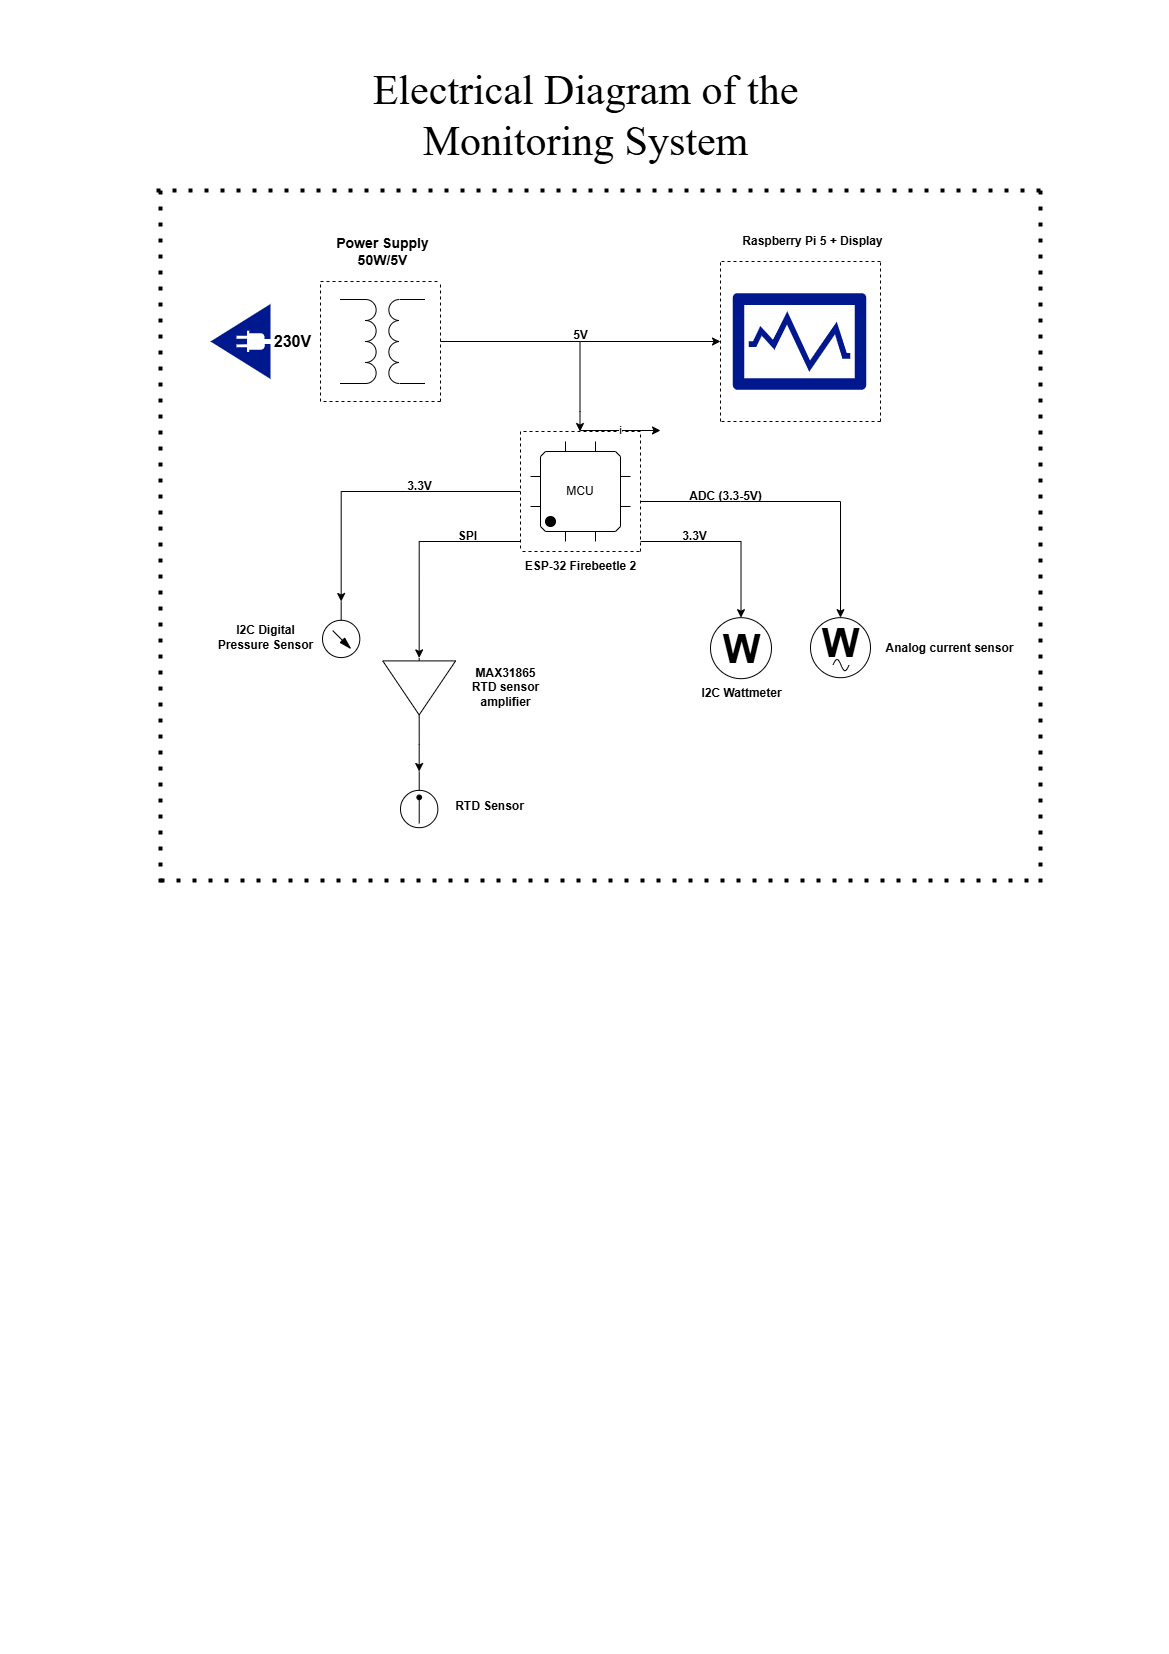

The diagram above was exported from draw.io. Its source (the exported page's mxGraphModel, read from the mxfile embedded in the PNG):
<mxGraphModel dx="1428" dy="743" grid="1" gridSize="10" guides="1" tooltips="1" connect="1" arrows="1" fold="1" page="1" pageScale="1" pageWidth="1169" pageHeight="1654" math="0" shadow="0">
  <root>
    <mxCell id="0" />
    <mxCell id="1" parent="0" />
    <mxCell id="s2brMMUn1b2fyW6zsWc8-1" style="edgeStyle=orthogonalEdgeStyle;rounded=0;orthogonalLoop=1;jettySize=auto;html=1;" edge="1" parent="1">
      <mxGeometry relative="1" as="geometry">
        <mxPoint x="720" y="341" as="targetPoint" />
        <mxPoint x="440" y="341" as="sourcePoint" />
        <Array as="points">
          <mxPoint x="580" y="341" />
          <mxPoint x="580" y="341" />
        </Array>
      </mxGeometry>
    </mxCell>
    <mxCell id="s2brMMUn1b2fyW6zsWc8-2" value="" style="pointerEvents=1;verticalLabelPosition=bottom;shadow=0;dashed=0;align=center;html=1;verticalAlign=top;shape=mxgraph.electrical.inductors.transformer;direction=north;rotation=-90;" vertex="1" parent="1">
      <mxGeometry x="340" y="298.5" width="84" height="85" as="geometry" />
    </mxCell>
    <mxCell id="s2brMMUn1b2fyW6zsWc8-3" value="&lt;b&gt;&lt;font style=&quot;font-size: 16px;&quot;&gt;230V&lt;/font&gt;&lt;/b&gt;" style="text;html=1;align=center;verticalAlign=middle;resizable=0;points=[];autosize=1;strokeColor=none;fillColor=none;" vertex="1" parent="1">
      <mxGeometry x="262" y="326" width="60" height="30" as="geometry" />
    </mxCell>
    <mxCell id="s2brMMUn1b2fyW6zsWc8-4" value="" style="endArrow=none;dashed=1;html=1;rounded=0;" edge="1" parent="1">
      <mxGeometry width="50" height="50" relative="1" as="geometry">
        <mxPoint x="440" y="401" as="sourcePoint" />
        <mxPoint x="440" y="281" as="targetPoint" />
      </mxGeometry>
    </mxCell>
    <mxCell id="s2brMMUn1b2fyW6zsWc8-5" value="" style="endArrow=none;dashed=1;html=1;rounded=0;" edge="1" parent="1">
      <mxGeometry width="50" height="50" relative="1" as="geometry">
        <mxPoint x="440" y="401" as="sourcePoint" />
        <mxPoint x="320" y="401" as="targetPoint" />
      </mxGeometry>
    </mxCell>
    <mxCell id="s2brMMUn1b2fyW6zsWc8-6" value="" style="endArrow=none;dashed=1;html=1;rounded=0;" edge="1" parent="1">
      <mxGeometry width="50" height="50" relative="1" as="geometry">
        <mxPoint x="320" y="401" as="sourcePoint" />
        <mxPoint x="320" y="281" as="targetPoint" />
      </mxGeometry>
    </mxCell>
    <mxCell id="s2brMMUn1b2fyW6zsWc8-7" value="" style="endArrow=none;dashed=1;html=1;rounded=0;" edge="1" parent="1">
      <mxGeometry width="50" height="50" relative="1" as="geometry">
        <mxPoint x="320" y="281" as="sourcePoint" />
        <mxPoint x="440" y="281" as="targetPoint" />
      </mxGeometry>
    </mxCell>
    <mxCell id="s2brMMUn1b2fyW6zsWc8-8" value="&lt;b&gt;&lt;font style=&quot;font-size: 14px;&quot;&gt;Power Supply&lt;br&gt;50W/5V&lt;/font&gt;&lt;/b&gt;" style="text;html=1;align=center;verticalAlign=middle;resizable=0;points=[];autosize=1;strokeColor=none;fillColor=none;" vertex="1" parent="1">
      <mxGeometry x="322" y="226" width="120" height="50" as="geometry" />
    </mxCell>
    <mxCell id="s2brMMUn1b2fyW6zsWc8-9" value="" style="endArrow=none;dashed=1;html=1;rounded=0;" edge="1" parent="1">
      <mxGeometry width="50" height="50" relative="1" as="geometry">
        <mxPoint x="720" y="421" as="sourcePoint" />
        <mxPoint x="720" y="261" as="targetPoint" />
      </mxGeometry>
    </mxCell>
    <mxCell id="s2brMMUn1b2fyW6zsWc8-10" value="" style="endArrow=none;dashed=1;html=1;rounded=0;" edge="1" parent="1">
      <mxGeometry width="50" height="50" relative="1" as="geometry">
        <mxPoint x="880" y="421" as="sourcePoint" />
        <mxPoint x="880" y="261" as="targetPoint" />
      </mxGeometry>
    </mxCell>
    <mxCell id="s2brMMUn1b2fyW6zsWc8-11" value="" style="endArrow=none;dashed=1;html=1;rounded=0;" edge="1" parent="1">
      <mxGeometry width="50" height="50" relative="1" as="geometry">
        <mxPoint x="880" y="261" as="sourcePoint" />
        <mxPoint x="720" y="261" as="targetPoint" />
      </mxGeometry>
    </mxCell>
    <mxCell id="s2brMMUn1b2fyW6zsWc8-12" value="" style="endArrow=none;dashed=1;html=1;rounded=0;" edge="1" parent="1">
      <mxGeometry width="50" height="50" relative="1" as="geometry">
        <mxPoint x="880" y="421" as="sourcePoint" />
        <mxPoint x="720" y="421" as="targetPoint" />
      </mxGeometry>
    </mxCell>
    <mxCell id="s2brMMUn1b2fyW6zsWc8-13" value="Raspberry Pi 5 + Display" style="text;html=1;align=center;verticalAlign=middle;resizable=0;points=[];autosize=1;strokeColor=none;fillColor=none;fontStyle=1" vertex="1" parent="1">
      <mxGeometry x="732" y="226" width="160" height="30" as="geometry" />
    </mxCell>
    <mxCell id="s2brMMUn1b2fyW6zsWc8-14" value="" style="sketch=0;aspect=fixed;pointerEvents=1;shadow=0;dashed=0;html=1;strokeColor=none;labelPosition=center;verticalLabelPosition=bottom;verticalAlign=top;align=center;fillColor=#00188D;shape=mxgraph.mscae.enterprise.performance_monitor" vertex="1" parent="1">
      <mxGeometry x="732" y="292.76" width="134" height="96.48" as="geometry" />
    </mxCell>
    <mxCell id="s2brMMUn1b2fyW6zsWc8-15" value="" style="sketch=0;aspect=fixed;pointerEvents=1;shadow=0;dashed=0;html=1;strokeColor=none;labelPosition=center;verticalLabelPosition=bottom;verticalAlign=top;align=center;fillColor=#00188D;shape=mxgraph.mscae.enterprise.plug_and_play;rotation=-180;" vertex="1" parent="1">
      <mxGeometry x="210" y="303.5" width="60" height="75" as="geometry" />
    </mxCell>
    <mxCell id="s2brMMUn1b2fyW6zsWc8-16" value="MCU" style="shadow=0;dashed=0;align=center;html=1;strokeWidth=1;shape=mxgraph.electrical.logic_gates.qfp_ic;whiteSpace=wrap;labelNames=,,,,,,,,i,j,k,l,m,n,o,p,q,r,s,t,u,v,w,x,y,z,a1,b1,c1,d1,e1,f1,g1,h1,i1,j1,k1,l1,m1,n1;noLabel=0;overflow=visible;movableLabel=0;backgroundOutline=0;metaEdit=0;dropTarget=0;snapToPoint=0;pinSpacing=30;pinLabelType=cust;startPin=sw;pinStyle=line;" vertex="1" parent="1">
      <mxGeometry x="530" y="441" width="100" height="100" as="geometry" />
    </mxCell>
    <mxCell id="s2brMMUn1b2fyW6zsWc8-17" value="" style="endArrow=none;dashed=1;html=1;rounded=0;" edge="1" parent="1">
      <mxGeometry width="50" height="50" relative="1" as="geometry">
        <mxPoint x="639" y="551" as="sourcePoint" />
        <mxPoint x="520" y="551" as="targetPoint" />
      </mxGeometry>
    </mxCell>
    <mxCell id="s2brMMUn1b2fyW6zsWc8-18" value="" style="endArrow=none;dashed=1;html=1;rounded=0;" edge="1" parent="1">
      <mxGeometry width="50" height="50" relative="1" as="geometry">
        <mxPoint x="520" y="431" as="sourcePoint" />
        <mxPoint x="520" y="551" as="targetPoint" />
      </mxGeometry>
    </mxCell>
    <mxCell id="s2brMMUn1b2fyW6zsWc8-19" value="" style="endArrow=none;dashed=1;html=1;rounded=0;" edge="1" parent="1">
      <mxGeometry width="50" height="50" relative="1" as="geometry">
        <mxPoint x="640" y="551" as="sourcePoint" />
        <mxPoint x="640" y="431" as="targetPoint" />
      </mxGeometry>
    </mxCell>
    <mxCell id="s2brMMUn1b2fyW6zsWc8-20" value="" style="endArrow=none;dashed=1;html=1;rounded=0;" edge="1" parent="1">
      <mxGeometry width="50" height="50" relative="1" as="geometry">
        <mxPoint x="640" y="431" as="sourcePoint" />
        <mxPoint x="520" y="431" as="targetPoint" />
      </mxGeometry>
    </mxCell>
    <mxCell id="s2brMMUn1b2fyW6zsWc8-21" style="edgeStyle=orthogonalEdgeStyle;rounded=0;orthogonalLoop=1;jettySize=auto;html=1;" edge="1" parent="1">
      <mxGeometry relative="1" as="geometry">
        <mxPoint x="579.5" y="431" as="targetPoint" />
        <mxPoint x="579.5" y="341" as="sourcePoint" />
        <Array as="points">
          <mxPoint x="579.5" y="411" />
        </Array>
      </mxGeometry>
    </mxCell>
    <mxCell id="s2brMMUn1b2fyW6zsWc8-22" value="ESP-32 Firebeetle 2" style="text;html=1;align=center;verticalAlign=middle;resizable=0;points=[];autosize=1;strokeColor=none;fillColor=none;fontStyle=1" vertex="1" parent="1">
      <mxGeometry x="515" y="551" width="130" height="30" as="geometry" />
    </mxCell>
    <mxCell id="s2brMMUn1b2fyW6zsWc8-23" value="" style="verticalLabelPosition=bottom;aspect=fixed;html=1;verticalAlign=top;fillColor=strokeColor;align=center;outlineConnect=0;shape=mxgraph.fluid_power.x11850;points=[[0.5,1,0]];rotation=-180;" vertex="1" parent="1">
      <mxGeometry x="400" y="771" width="37.34" height="56.18" as="geometry" />
    </mxCell>
    <mxCell id="s2brMMUn1b2fyW6zsWc8-24" value="" style="verticalLabelPosition=bottom;aspect=fixed;html=1;verticalAlign=top;fillColor=strokeColor;align=center;outlineConnect=0;shape=mxgraph.fluid_power.x11820;points=[[0.5,1,0]];rotation=-180;" vertex="1" parent="1">
      <mxGeometry x="322" y="601" width="37.34" height="56.1" as="geometry" />
    </mxCell>
    <mxCell id="s2brMMUn1b2fyW6zsWc8-25" style="edgeStyle=orthogonalEdgeStyle;rounded=0;orthogonalLoop=1;jettySize=auto;html=1;entryX=0.5;entryY=1;entryDx=0;entryDy=0;entryPerimeter=0;" edge="1" parent="1" target="s2brMMUn1b2fyW6zsWc8-24">
      <mxGeometry relative="1" as="geometry">
        <mxPoint x="520" y="491" as="sourcePoint" />
        <Array as="points">
          <mxPoint x="341" y="491" />
        </Array>
      </mxGeometry>
    </mxCell>
    <mxCell id="s2brMMUn1b2fyW6zsWc8-26" style="edgeStyle=orthogonalEdgeStyle;rounded=0;orthogonalLoop=1;jettySize=auto;html=1;entryX=0;entryY=0.5;entryDx=0;entryDy=0;entryPerimeter=0;" edge="1" parent="1" target="s2brMMUn1b2fyW6zsWc8-40">
      <mxGeometry relative="1" as="geometry">
        <mxPoint x="520" y="541" as="sourcePoint" />
        <mxPoint x="419" y="631" as="targetPoint" />
        <Array as="points">
          <mxPoint x="419" y="541" />
        </Array>
      </mxGeometry>
    </mxCell>
    <mxCell id="s2brMMUn1b2fyW6zsWc8-27" value="I2C Digital&lt;br&gt;Pressure Sensor" style="text;html=1;align=center;verticalAlign=middle;resizable=0;points=[];autosize=1;strokeColor=none;fillColor=none;fontStyle=1" vertex="1" parent="1">
      <mxGeometry x="210" y="617.1800000000001" width="110" height="40" as="geometry" />
    </mxCell>
    <mxCell id="s2brMMUn1b2fyW6zsWc8-28" value="3.3V" style="text;html=1;align=center;verticalAlign=middle;resizable=0;points=[];autosize=1;strokeColor=none;fillColor=none;fontStyle=1" vertex="1" parent="1">
      <mxGeometry x="393.67" y="471" width="50" height="30" as="geometry" />
    </mxCell>
    <mxCell id="s2brMMUn1b2fyW6zsWc8-29" value="RTD Sensor" style="text;html=1;align=center;verticalAlign=middle;resizable=0;points=[];autosize=1;strokeColor=none;fillColor=none;fontStyle=1" vertex="1" parent="1">
      <mxGeometry x="443.66999999999996" y="791" width="90" height="30" as="geometry" />
    </mxCell>
    <mxCell id="s2brMMUn1b2fyW6zsWc8-30" value="W" style="verticalLabelPosition=middle;shadow=0;dashed=0;align=center;html=1;verticalAlign=middle;strokeWidth=1;shape=ellipse;aspect=fixed;fontSize=40;fontStyle=1" vertex="1" parent="1">
      <mxGeometry x="710" y="617.1800000000001" width="61" height="61" as="geometry" />
    </mxCell>
    <mxCell id="s2brMMUn1b2fyW6zsWc8-31" style="edgeStyle=orthogonalEdgeStyle;rounded=0;orthogonalLoop=1;jettySize=auto;html=1;entryX=0.5;entryY=0;entryDx=0;entryDy=0;" edge="1" parent="1" target="s2brMMUn1b2fyW6zsWc8-30">
      <mxGeometry relative="1" as="geometry">
        <mxPoint x="640" y="541" as="sourcePoint" />
        <mxPoint x="741" y="571" as="targetPoint" />
        <Array as="points">
          <mxPoint x="741" y="541" />
          <mxPoint x="741" y="617" />
        </Array>
      </mxGeometry>
    </mxCell>
    <mxCell id="s2brMMUn1b2fyW6zsWc8-32" value="&lt;b&gt;I2C Wattmeter&lt;/b&gt;" style="text;html=1;align=center;verticalAlign=middle;resizable=0;points=[];autosize=1;strokeColor=none;fillColor=none;" vertex="1" parent="1">
      <mxGeometry x="690.5" y="678.1800000000001" width="100" height="30" as="geometry" />
    </mxCell>
    <mxCell id="s2brMMUn1b2fyW6zsWc8-33" value="" style="ellipse;whiteSpace=wrap;html=1;aspect=fixed;" vertex="1" parent="1">
      <mxGeometry x="810.0000000000001" y="617.1800000000001" width="60" height="60" as="geometry" />
    </mxCell>
    <mxCell id="s2brMMUn1b2fyW6zsWc8-34" value="" style="pointerEvents=1;verticalLabelPosition=bottom;shadow=0;dashed=0;align=center;html=1;verticalAlign=top;shape=mxgraph.electrical.waveforms.sine_wave;" vertex="1" parent="1">
      <mxGeometry x="832.5" y="657.1800000000001" width="16" height="14.77" as="geometry" />
    </mxCell>
    <mxCell id="s2brMMUn1b2fyW6zsWc8-35" value="W" style="text;html=1;align=center;verticalAlign=middle;resizable=0;points=[];autosize=1;strokeColor=none;fillColor=none;fontStyle=1;fontSize=40;" vertex="1" parent="1">
      <mxGeometry x="810" y="611.95" width="60" height="60" as="geometry" />
    </mxCell>
    <mxCell id="s2brMMUn1b2fyW6zsWc8-36" value="Analog current sensor" style="text;html=1;align=center;verticalAlign=middle;resizable=0;points=[];autosize=1;strokeColor=none;fillColor=none;fontStyle=1" vertex="1" parent="1">
      <mxGeometry x="879" y="632.6800000000001" width="140" height="30" as="geometry" />
    </mxCell>
    <mxCell id="s2brMMUn1b2fyW6zsWc8-37" style="edgeStyle=orthogonalEdgeStyle;rounded=0;orthogonalLoop=1;jettySize=auto;html=1;" edge="1" parent="1">
      <mxGeometry relative="1" as="geometry">
        <mxPoint x="640" y="501" as="sourcePoint" />
        <mxPoint x="840" y="617.1800000000001" as="targetPoint" />
        <Array as="points">
          <mxPoint x="740" y="501" />
          <mxPoint x="840" y="501" />
        </Array>
      </mxGeometry>
    </mxCell>
    <mxCell id="s2brMMUn1b2fyW6zsWc8-38" value="ADC (3.3-5V)" style="text;html=1;align=center;verticalAlign=middle;resizable=0;points=[];autosize=1;strokeColor=none;fillColor=none;fontStyle=1" vertex="1" parent="1">
      <mxGeometry x="675" y="481" width="100" height="30" as="geometry" />
    </mxCell>
    <mxCell id="s2brMMUn1b2fyW6zsWc8-39" value="SPI" style="text;html=1;align=center;verticalAlign=middle;resizable=0;points=[];autosize=1;strokeColor=none;fillColor=none;fontStyle=1" vertex="1" parent="1">
      <mxGeometry x="447" y="521" width="40" height="30" as="geometry" />
    </mxCell>
    <mxCell id="s2brMMUn1b2fyW6zsWc8-40" value="" style="verticalLabelPosition=bottom;shadow=0;dashed=0;align=center;html=1;verticalAlign=top;shape=mxgraph.electrical.abstract.amplifier;rotation=90;" vertex="1" parent="1">
      <mxGeometry x="388.66999999999996" y="651" width="60" height="72.82" as="geometry" />
    </mxCell>
    <mxCell id="s2brMMUn1b2fyW6zsWc8-41" value="MAX31865&lt;br&gt;RTD sensor&lt;br&gt;amplifier" style="text;html=1;align=center;verticalAlign=middle;resizable=0;points=[];autosize=1;strokeColor=none;fillColor=none;fontStyle=1" vertex="1" parent="1">
      <mxGeometry x="460" y="657.4100000000001" width="90" height="60" as="geometry" />
    </mxCell>
    <mxCell id="s2brMMUn1b2fyW6zsWc8-42" style="edgeStyle=orthogonalEdgeStyle;rounded=0;orthogonalLoop=1;jettySize=auto;html=1;entryX=0.5;entryY=1;entryDx=0;entryDy=0;entryPerimeter=0;" edge="1" parent="1" source="s2brMMUn1b2fyW6zsWc8-40" target="s2brMMUn1b2fyW6zsWc8-23">
      <mxGeometry relative="1" as="geometry" />
    </mxCell>
    <mxCell id="s2brMMUn1b2fyW6zsWc8-43" value="3.3V" style="text;html=1;align=center;verticalAlign=middle;resizable=0;points=[];autosize=1;strokeColor=none;fillColor=none;fontStyle=1" vertex="1" parent="1">
      <mxGeometry x="669" y="521" width="50" height="30" as="geometry" />
    </mxCell>
    <mxCell id="s2brMMUn1b2fyW6zsWc8-44" value="" style="endArrow=none;dashed=1;html=1;dashPattern=1 3;strokeWidth=4;rounded=0;fontSize=12;" edge="1" parent="1">
      <mxGeometry width="50" height="50" relative="1" as="geometry">
        <mxPoint x="160" y="880" as="sourcePoint" />
        <mxPoint x="1040" y="880" as="targetPoint" />
      </mxGeometry>
    </mxCell>
    <mxCell id="s2brMMUn1b2fyW6zsWc8-45" value="" style="endArrow=none;dashed=1;html=1;dashPattern=1 3;strokeWidth=4;rounded=0;fontSize=12;jumpSize=6;" edge="1" parent="1">
      <mxGeometry width="50" height="50" relative="1" as="geometry">
        <mxPoint x="1040" y="882" as="sourcePoint" />
        <mxPoint x="1040" y="188" as="targetPoint" />
      </mxGeometry>
    </mxCell>
    <mxCell id="s2brMMUn1b2fyW6zsWc8-46" value="" style="endArrow=none;dashed=1;html=1;dashPattern=1 3;strokeWidth=4;rounded=0;fontSize=12;jumpSize=6;" edge="1" parent="1">
      <mxGeometry width="50" height="50" relative="1" as="geometry">
        <mxPoint x="160" y="882" as="sourcePoint" />
        <mxPoint x="160" y="189" as="targetPoint" />
      </mxGeometry>
    </mxCell>
    <mxCell id="s2brMMUn1b2fyW6zsWc8-47" value="" style="endArrow=none;dashed=1;html=1;dashPattern=1 3;strokeWidth=4;rounded=0;fontSize=12;jumpSize=6;" edge="1" parent="1">
      <mxGeometry width="50" height="50" relative="1" as="geometry">
        <mxPoint x="1040" y="190" as="sourcePoint" />
        <mxPoint x="150" y="190" as="targetPoint" />
      </mxGeometry>
    </mxCell>
    <mxCell id="s2brMMUn1b2fyW6zsWc8-48" value="Electrical Diagram of the&lt;br&gt;Monitoring System" style="text;html=1;align=center;verticalAlign=middle;resizable=0;points=[];autosize=1;strokeColor=none;fillColor=none;fontSize=42;fontFamily=Times New Roman;" vertex="1" parent="1">
      <mxGeometry x="360" y="60" width="450" height="110" as="geometry" />
    </mxCell>
    <mxCell id="s2brMMUn1b2fyW6zsWc8-49" value="5V" style="text;html=1;align=center;verticalAlign=middle;resizable=0;points=[];autosize=1;strokeColor=none;fillColor=none;fontStyle=1" vertex="1" parent="1">
      <mxGeometry x="560" y="320" width="40" height="30" as="geometry" />
    </mxCell>
    <mxCell id="s2brMMUn1b2fyW6zsWc8-50" value="i" style="edgeStyle=none;orthogonalLoop=1;jettySize=auto;html=1;rounded=0;" edge="1" parent="1">
      <mxGeometry width="80" relative="1" as="geometry">
        <mxPoint x="580" y="430" as="sourcePoint" />
        <mxPoint x="660" y="430" as="targetPoint" />
        <Array as="points" />
      </mxGeometry>
    </mxCell>
  </root>
</mxGraphModel>